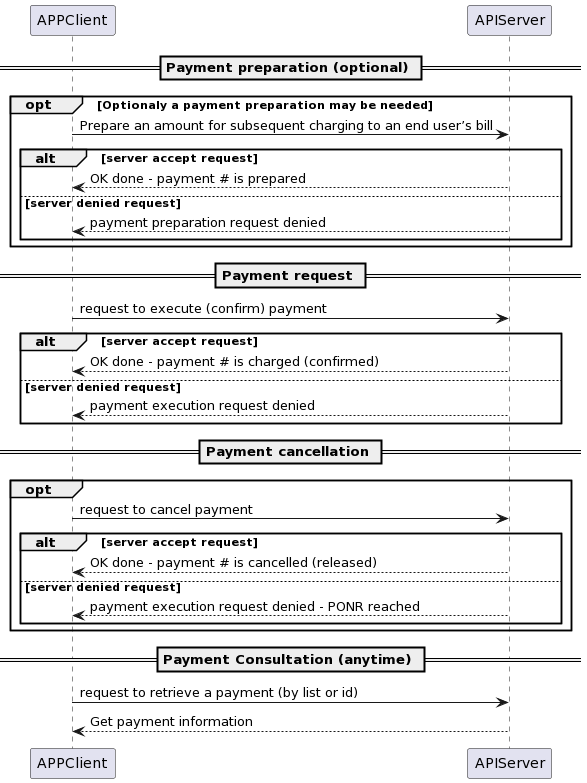

The diagram above was rendered by PlantUML. Its source (embedded in the PNG):
@startuml
participant APPClient as APP
participant APIServer as cam

== Payment preparation (optional) ==

opt Optionaly a payment preparation may be needed
APP -> cam : Prepare an amount for subsequent charging to an end user’s bill
alt server accept request
cam --> APP : OK done - payment # is prepared
else server denied request
cam --> APP : payment preparation request denied
end
end

== Payment request ==

APP -> cam : request to execute (confirm) payment
alt server accept request
cam --> APP : OK done - payment # is charged (confirmed)
else server denied request
cam --> APP : payment execution request denied
end

== Payment cancellation ==

opt 
APP -> cam : request to cancel payment
alt server accept request
cam --> APP : OK done - payment # is cancelled (released)
else server denied request
cam --> APP : payment execution request denied - PONR reached
end

end

== Payment Consultation (anytime) ==
APP -> cam : request to retrieve a payment (by list or id)
cam --> APP : Get payment information
@enduml